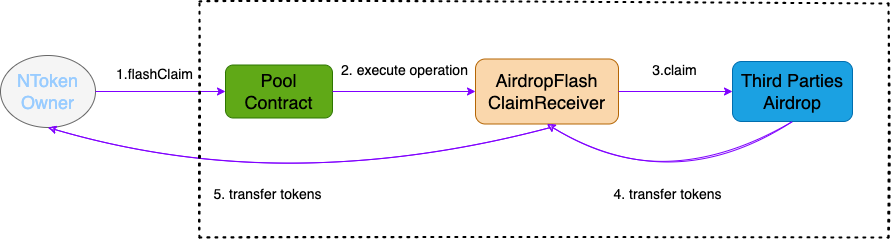

The diagram above was exported from draw.io. Its source (the exported page's mxGraphModel, read from the mxfile embedded in the PNG):
<mxGraphModel dx="1184" dy="557" grid="1" gridSize="13" guides="1" tooltips="1" connect="1" arrows="1" fold="1" page="1" pageScale="1.5" pageWidth="1169" pageHeight="826" background="none" math="0" shadow="0">
  <root>
    <mxCell id="0" style=";html=1;" />
    <mxCell id="1" style=";html=1;" parent="0" />
    <mxCell id="rrkxWUK7X4On7D7S-U1m-1" value="&lt;p style=&quot;font-size: 18px;&quot;&gt;&lt;font style=&quot;font-size: 18px;&quot; color=&quot;#99ccff&quot;&gt;&lt;font style=&quot;font-size: 18px;&quot;&gt;NToken Owne&lt;/font&gt;&lt;span style=&quot;&quot;&gt;r&lt;/span&gt;&lt;/font&gt;&lt;/p&gt;" style="ellipse;whiteSpace=wrap;html=1;fillColor=#f5f5f5;fontColor=#333333;strokeColor=#666666;align=center;rounded=1;" vertex="1" parent="1">
      <mxGeometry x="100" y="166" width="95" height="72" as="geometry" />
    </mxCell>
    <mxCell id="rrkxWUK7X4On7D7S-U1m-3" value="&lt;font style=&quot;font-size: 18px;&quot; color=&quot;#000000&quot;&gt;Pool Contract&lt;/font&gt;" style="rounded=1;whiteSpace=wrap;html=1;fontSize=12;fillColor=#60a917;strokeColor=#2D7600;fontColor=#ffffff;gradientColor=none;shadow=0;" vertex="1" parent="1">
      <mxGeometry x="325" y="175.5" width="107" height="53" as="geometry" />
    </mxCell>
    <mxCell id="rrkxWUK7X4On7D7S-U1m-7" value="AirdropFlash ClaimReceiver" style="rounded=1;whiteSpace=wrap;html=1;shadow=0;fontSize=18;fillColor=#fad7ac;strokeColor=#b46504;" vertex="1" parent="1">
      <mxGeometry x="575" y="169.5" width="143" height="65" as="geometry" />
    </mxCell>
    <mxCell id="rrkxWUK7X4On7D7S-U1m-9" value="&lt;font color=&quot;#000000&quot;&gt;Third Parties Airdrop&lt;/font&gt;" style="rounded=1;whiteSpace=wrap;html=1;shadow=0;fontSize=18;fontColor=#ffffff;fillColor=#1ba1e2;strokeColor=#006EAF;" vertex="1" parent="1">
      <mxGeometry x="832" y="172" width="120" height="60" as="geometry" />
    </mxCell>
    <mxCell id="rrkxWUK7X4On7D7S-U1m-10" value="" style="endArrow=classic;html=1;rounded=1;fontSize=18;fontColor=#000000;exitX=1;exitY=0.5;exitDx=0;exitDy=0;entryX=0;entryY=0.5;entryDx=0;entryDy=0;strokeColor=#7F00FF;" edge="1" parent="1" source="rrkxWUK7X4On7D7S-U1m-1" target="rrkxWUK7X4On7D7S-U1m-3">
      <mxGeometry width="50" height="50" relative="1" as="geometry">
        <mxPoint x="481" y="177" as="sourcePoint" />
        <mxPoint x="531" y="127" as="targetPoint" />
      </mxGeometry>
    </mxCell>
    <mxCell id="rrkxWUK7X4On7D7S-U1m-11" value="&lt;font style=&quot;font-size: 14px;&quot;&gt;1.flashClaim&lt;/font&gt;" style="text;html=1;align=center;verticalAlign=middle;resizable=0;points=[];autosize=1;strokeColor=none;fillColor=none;fontSize=18;fontColor=#000000;rounded=1;" vertex="1" parent="1">
      <mxGeometry x="208" y="169.5" width="91" height="26" as="geometry" />
    </mxCell>
    <mxCell id="rrkxWUK7X4On7D7S-U1m-12" value="" style="endArrow=classic;html=1;rounded=1;fontSize=18;fontColor=#000000;exitX=1;exitY=0.5;exitDx=0;exitDy=0;entryX=0;entryY=0.5;entryDx=0;entryDy=0;strokeColor=#7F00FF;" edge="1" parent="1" source="rrkxWUK7X4On7D7S-U1m-3" target="rrkxWUK7X4On7D7S-U1m-7">
      <mxGeometry width="50" height="50" relative="1" as="geometry">
        <mxPoint x="208" y="215" as="sourcePoint" />
        <mxPoint x="338" y="215" as="targetPoint" />
      </mxGeometry>
    </mxCell>
    <mxCell id="rrkxWUK7X4On7D7S-U1m-13" value="&lt;font style=&quot;font-size: 14px;&quot;&gt;2. execute operation&lt;/font&gt;" style="text;html=1;align=center;verticalAlign=middle;resizable=0;points=[];autosize=1;strokeColor=none;fillColor=none;fontSize=18;fontColor=#000000;rounded=1;" vertex="1" parent="1">
      <mxGeometry x="432" y="166" width="143" height="26" as="geometry" />
    </mxCell>
    <mxCell id="rrkxWUK7X4On7D7S-U1m-14" value="" style="endArrow=classic;html=1;rounded=1;fontSize=18;fontColor=#000000;exitX=1;exitY=0.5;exitDx=0;exitDy=0;entryX=0;entryY=0.5;entryDx=0;entryDy=0;strokeColor=#7F00FF;" edge="1" parent="1" source="rrkxWUK7X4On7D7S-U1m-7" target="rrkxWUK7X4On7D7S-U1m-9">
      <mxGeometry width="50" height="50" relative="1" as="geometry">
        <mxPoint x="445" y="215" as="sourcePoint" />
        <mxPoint x="588" y="215" as="targetPoint" />
      </mxGeometry>
    </mxCell>
    <mxCell id="rrkxWUK7X4On7D7S-U1m-15" value="&lt;font style=&quot;font-size: 14px;&quot;&gt;3.claim&lt;/font&gt;" style="text;html=1;align=center;verticalAlign=middle;resizable=0;points=[];autosize=1;strokeColor=none;fillColor=none;fontSize=18;fontColor=#000000;rounded=1;" vertex="1" parent="1">
      <mxGeometry x="741" y="166" width="65" height="26" as="geometry" />
    </mxCell>
    <mxCell id="rrkxWUK7X4On7D7S-U1m-17" value="" style="endArrow=classic;html=1;fontSize=14;fontColor=#000000;strokeColor=#7F00FF;entryX=0.5;entryY=1;entryDx=0;entryDy=0;exitX=0.5;exitY=1;exitDx=0;exitDy=0;sketch=1;curved=1;rounded=1;" edge="1" parent="1" source="rrkxWUK7X4On7D7S-U1m-9" target="rrkxWUK7X4On7D7S-U1m-7">
      <mxGeometry width="50" height="50" relative="1" as="geometry">
        <mxPoint x="741" y="359" as="sourcePoint" />
        <mxPoint x="791" y="309" as="targetPoint" />
        <Array as="points">
          <mxPoint x="767" y="309" />
        </Array>
      </mxGeometry>
    </mxCell>
    <mxCell id="rrkxWUK7X4On7D7S-U1m-18" value="4. transfer tokens" style="text;html=1;align=center;verticalAlign=middle;resizable=0;points=[];autosize=1;strokeColor=none;fillColor=none;fontSize=14;fontColor=#000000;" vertex="1" parent="1">
      <mxGeometry x="702" y="292" width="130" height="26" as="geometry" />
    </mxCell>
    <mxCell id="rrkxWUK7X4On7D7S-U1m-21" value="" style="endArrow=classic;html=1;fontSize=14;fontColor=#000000;strokeColor=#7F00FF;entryX=0.5;entryY=1;entryDx=0;entryDy=0;sketch=1;curved=1;rounded=1;" edge="1" parent="1" target="rrkxWUK7X4On7D7S-U1m-1">
      <mxGeometry width="50" height="50" relative="1" as="geometry">
        <mxPoint x="650" y="238" as="sourcePoint" />
        <mxPoint x="659.5" y="247.5" as="targetPoint" />
        <Array as="points">
          <mxPoint x="390" y="309" />
        </Array>
      </mxGeometry>
    </mxCell>
    <mxCell id="rrkxWUK7X4On7D7S-U1m-22" value="5. transfer tokens" style="text;html=1;align=center;verticalAlign=middle;resizable=0;points=[];autosize=1;strokeColor=none;fillColor=none;fontSize=14;fontColor=#000000;" vertex="1" parent="1">
      <mxGeometry x="302" y="292" width="130" height="26" as="geometry" />
    </mxCell>
    <mxCell id="rrkxWUK7X4On7D7S-U1m-23" value="" style="endArrow=none;dashed=1;html=1;dashPattern=1 3;strokeWidth=2;rounded=1;sketch=1;fontSize=14;fontColor=#000000;curved=1;" edge="1" parent="1">
      <mxGeometry width="50" height="50" relative="1" as="geometry">
        <mxPoint x="299" y="112" as="sourcePoint" />
        <mxPoint x="988" y="114" as="targetPoint" />
      </mxGeometry>
    </mxCell>
    <mxCell id="rrkxWUK7X4On7D7S-U1m-24" value="" style="endArrow=none;dashed=1;html=1;dashPattern=1 3;strokeWidth=2;rounded=1;sketch=1;fontSize=14;fontColor=#000000;curved=1;" edge="1" parent="1">
      <mxGeometry width="50" height="50" relative="1" as="geometry">
        <mxPoint x="988" y="348" as="sourcePoint" />
        <mxPoint x="988" y="114" as="targetPoint" />
      </mxGeometry>
    </mxCell>
    <mxCell id="rrkxWUK7X4On7D7S-U1m-25" value="" style="endArrow=none;dashed=1;html=1;dashPattern=1 3;strokeWidth=2;rounded=1;sketch=1;fontSize=14;fontColor=#000000;curved=1;" edge="1" parent="1">
      <mxGeometry width="50" height="50" relative="1" as="geometry">
        <mxPoint x="299" y="348" as="sourcePoint" />
        <mxPoint x="299" y="114" as="targetPoint" />
      </mxGeometry>
    </mxCell>
    <mxCell id="rrkxWUK7X4On7D7S-U1m-26" value="" style="endArrow=none;dashed=1;html=1;dashPattern=1 3;strokeWidth=2;rounded=1;sketch=1;fontSize=14;fontColor=#000000;curved=1;" edge="1" parent="1">
      <mxGeometry width="50" height="50" relative="1" as="geometry">
        <mxPoint x="299" y="348" as="sourcePoint" />
        <mxPoint x="988" y="348" as="targetPoint" />
      </mxGeometry>
    </mxCell>
  </root>
</mxGraphModel>